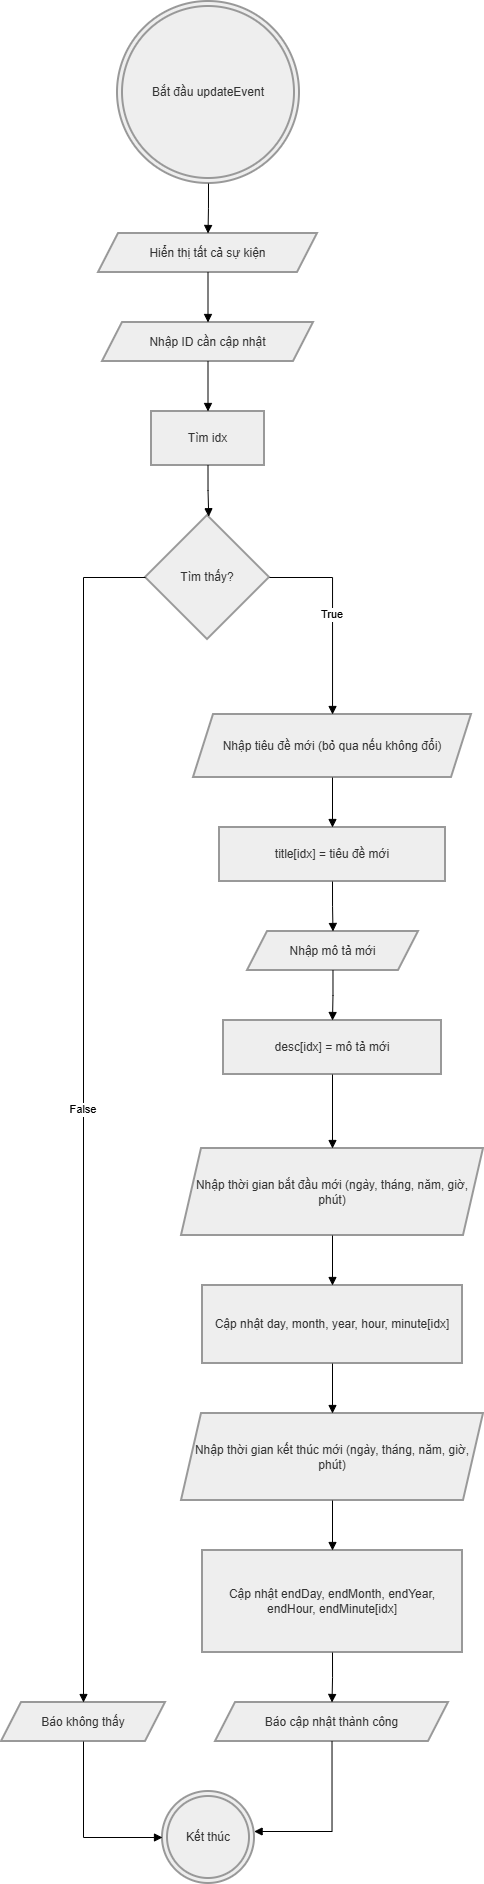

The diagram above was exported from draw.io. Its source (the exported page's mxGraphModel, read from the mxfile embedded in the PNG):
<mxGraphModel dx="896" dy="518" grid="1" gridSize="10" guides="1" tooltips="1" connect="1" arrows="1" fold="1" page="1" pageScale="1" pageWidth="827" pageHeight="1169" math="0" shadow="0">
  <root>
    <mxCell id="0" />
    <mxCell id="1" parent="0" />
    <mxCell id="Z_z8WRUelchAe8nCGO2Z-340" parent="1" style="ellipse;shape=doubleEllipse;aspect=fixed;strokeWidth=2;whiteSpace=wrap;fillColor=light-dark(#eeeeee,#1f2020);strokeColor=light-dark(#999999,#cccccc);fontColor=light-dark(#333333,#cccccc);" value="Bắt đầu updateEvent" vertex="1">
      <mxGeometry height="182" width="182" x="156" y="1160" as="geometry" />
    </mxCell>
    <mxCell id="Z_z8WRUelchAe8nCGO2Z-341" parent="1" style="shape=parallelogram;perimeter=parallelogramPerimeter;fixedSize=1;strokeWidth=2;whiteSpace=wrap;fillColor=light-dark(#eeeeee,#1f2020);strokeColor=light-dark(#999999,#cccccc);fontColor=light-dark(#333333,#cccccc);" value="Hiển thị tất cả sự kiện" vertex="1">
      <mxGeometry height="39" width="219" x="137" y="1392" as="geometry" />
    </mxCell>
    <mxCell id="Z_z8WRUelchAe8nCGO2Z-342" parent="1" style="shape=parallelogram;perimeter=parallelogramPerimeter;fixedSize=1;strokeWidth=2;whiteSpace=wrap;fillColor=light-dark(#eeeeee,#1f2020);strokeColor=light-dark(#999999,#cccccc);fontColor=light-dark(#333333,#cccccc);" value="Nhập ID cần cập nhật" vertex="1">
      <mxGeometry height="39" width="211" x="141" y="1481" as="geometry" />
    </mxCell>
    <mxCell id="Z_z8WRUelchAe8nCGO2Z-343" parent="1" style="whiteSpace=wrap;strokeWidth=2;fillColor=light-dark(#eeeeee,#1f2020);strokeColor=light-dark(#999999,#cccccc);fontColor=light-dark(#333333,#cccccc);" value="Tìm idx" vertex="1">
      <mxGeometry height="54" width="113" x="190" y="1570" as="geometry" />
    </mxCell>
    <mxCell id="Z_z8WRUelchAe8nCGO2Z-344" parent="1" style="rhombus;strokeWidth=2;whiteSpace=wrap;fillColor=light-dark(#eeeeee,#1f2020);strokeColor=light-dark(#999999,#cccccc);fontColor=light-dark(#333333,#cccccc);" value="Tìm thấy?" vertex="1">
      <mxGeometry height="124" width="124" x="184" y="1674" as="geometry" />
    </mxCell>
    <mxCell id="Z_z8WRUelchAe8nCGO2Z-345" parent="1" style="shape=parallelogram;perimeter=parallelogramPerimeter;fixedSize=1;strokeWidth=2;whiteSpace=wrap;fillColor=light-dark(#eeeeee,#1f2020);strokeColor=light-dark(#999999,#cccccc);fontColor=light-dark(#333333,#cccccc);" value="Báo không thấy" vertex="1">
      <mxGeometry height="39" width="164" x="40" y="2861" as="geometry" />
    </mxCell>
    <mxCell id="Z_z8WRUelchAe8nCGO2Z-346" parent="1" style="ellipse;shape=doubleEllipse;aspect=fixed;strokeWidth=2;whiteSpace=wrap;fillColor=light-dark(#eeeeee,#1f2020);strokeColor=light-dark(#999999,#cccccc);fontColor=light-dark(#333333,#cccccc);" value="Kết thúc" vertex="1">
      <mxGeometry height="92" width="92" x="201" y="2950" as="geometry" />
    </mxCell>
    <mxCell id="Z_z8WRUelchAe8nCGO2Z-347" parent="1" style="shape=parallelogram;perimeter=parallelogramPerimeter;fixedSize=1;strokeWidth=2;whiteSpace=wrap;fillColor=light-dark(#eeeeee,#1f2020);strokeColor=light-dark(#999999,#cccccc);fontColor=light-dark(#333333,#cccccc);" value="Nhập tiêu đề mới (bỏ qua nếu không đổi)" vertex="1">
      <mxGeometry height="63" width="278" x="232" y="1873" as="geometry" />
    </mxCell>
    <mxCell id="Z_z8WRUelchAe8nCGO2Z-348" parent="1" style="whiteSpace=wrap;strokeWidth=2;fillColor=light-dark(#eeeeee,#1f2020);strokeColor=light-dark(#999999,#cccccc);fontColor=light-dark(#333333,#cccccc);" value="title[idx] = tiêu đề mới" vertex="1">
      <mxGeometry height="54" width="226" x="258" y="1986" as="geometry" />
    </mxCell>
    <mxCell id="Z_z8WRUelchAe8nCGO2Z-349" parent="1" style="shape=parallelogram;perimeter=parallelogramPerimeter;fixedSize=1;strokeWidth=2;whiteSpace=wrap;fillColor=light-dark(#eeeeee,#1f2020);strokeColor=light-dark(#999999,#cccccc);fontColor=light-dark(#333333,#cccccc);" value="Nhập mô tả mới" vertex="1">
      <mxGeometry height="39" width="171" x="286" y="2090" as="geometry" />
    </mxCell>
    <mxCell id="Z_z8WRUelchAe8nCGO2Z-350" parent="1" style="whiteSpace=wrap;strokeWidth=2;fillColor=light-dark(#eeeeee,#1f2020);strokeColor=light-dark(#999999,#cccccc);fontColor=light-dark(#333333,#cccccc);" value="desc[idx] = mô tả mới" vertex="1">
      <mxGeometry height="54" width="218" x="262" y="2179" as="geometry" />
    </mxCell>
    <mxCell id="Z_z8WRUelchAe8nCGO2Z-351" parent="1" style="shape=parallelogram;perimeter=parallelogramPerimeter;fixedSize=1;strokeWidth=2;whiteSpace=wrap;fillColor=light-dark(#eeeeee,#1f2020);strokeColor=light-dark(#999999,#cccccc);fontColor=light-dark(#333333,#cccccc);" value="Nhập thời gian bắt đầu mới (ngày, tháng, năm, giờ, phút)" vertex="1">
      <mxGeometry height="87" width="302" x="220" y="2307" as="geometry" />
    </mxCell>
    <mxCell id="Z_z8WRUelchAe8nCGO2Z-352" parent="1" style="whiteSpace=wrap;strokeWidth=2;fillColor=light-dark(#eeeeee,#1f2020);strokeColor=light-dark(#999999,#cccccc);fontColor=light-dark(#333333,#cccccc);" value="Cập nhật day, month, year, hour, minute[idx]" vertex="1">
      <mxGeometry height="78" width="260" x="241" y="2444" as="geometry" />
    </mxCell>
    <mxCell id="Z_z8WRUelchAe8nCGO2Z-353" parent="1" style="shape=parallelogram;perimeter=parallelogramPerimeter;fixedSize=1;strokeWidth=2;whiteSpace=wrap;fillColor=light-dark(#eeeeee,#1f2020);strokeColor=light-dark(#999999,#cccccc);fontColor=light-dark(#333333,#cccccc);" value="Nhập thời gian kết thúc mới (ngày, tháng, năm, giờ, phút)" vertex="1">
      <mxGeometry height="87" width="302" x="220" y="2572" as="geometry" />
    </mxCell>
    <mxCell id="Z_z8WRUelchAe8nCGO2Z-354" parent="1" style="whiteSpace=wrap;strokeWidth=2;fillColor=light-dark(#eeeeee,#1f2020);strokeColor=light-dark(#999999,#cccccc);fontColor=light-dark(#333333,#cccccc);" value="Cập nhật endDay, endMonth, endYear, endHour, endMinute[idx]" vertex="1">
      <mxGeometry height="102" width="260" x="241" y="2709" as="geometry" />
    </mxCell>
    <mxCell id="Z_z8WRUelchAe8nCGO2Z-355" parent="1" style="shape=parallelogram;perimeter=parallelogramPerimeter;fixedSize=1;strokeWidth=2;whiteSpace=wrap;fillColor=light-dark(#eeeeee,#1f2020);strokeColor=light-dark(#999999,#cccccc);fontColor=light-dark(#333333,#cccccc);" value="Báo cập nhật thành công" vertex="1">
      <mxGeometry height="39" width="233" x="254" y="2861" as="geometry" />
    </mxCell>
    <mxCell id="Z_z8WRUelchAe8nCGO2Z-356" edge="1" parent="1" source="Z_z8WRUelchAe8nCGO2Z-340" style="startArrow=none;endArrow=block;exitX=0.5;exitY=1;entryX=0.5;entryY=0;rounded=0;edgeStyle=orthogonalEdgeStyle;" target="Z_z8WRUelchAe8nCGO2Z-341" value="">
      <mxGeometry relative="1" as="geometry" />
    </mxCell>
    <mxCell id="Z_z8WRUelchAe8nCGO2Z-357" edge="1" parent="1" source="Z_z8WRUelchAe8nCGO2Z-341" style="startArrow=none;endArrow=block;exitX=0.5;exitY=1;entryX=0.5;entryY=0;rounded=0;edgeStyle=orthogonalEdgeStyle;" target="Z_z8WRUelchAe8nCGO2Z-342" value="">
      <mxGeometry relative="1" as="geometry" />
    </mxCell>
    <mxCell id="Z_z8WRUelchAe8nCGO2Z-358" edge="1" parent="1" source="Z_z8WRUelchAe8nCGO2Z-342" style="startArrow=none;endArrow=block;exitX=0.5;exitY=1;entryX=0.5;entryY=0;rounded=0;edgeStyle=orthogonalEdgeStyle;" target="Z_z8WRUelchAe8nCGO2Z-343" value="">
      <mxGeometry relative="1" as="geometry" />
    </mxCell>
    <mxCell id="Z_z8WRUelchAe8nCGO2Z-359" edge="1" parent="1" source="Z_z8WRUelchAe8nCGO2Z-343" style="startArrow=none;endArrow=block;exitX=0.5;exitY=1;entryX=0.51;entryY=0;rounded=0;edgeStyle=orthogonalEdgeStyle;" target="Z_z8WRUelchAe8nCGO2Z-344" value="">
      <mxGeometry relative="1" as="geometry" />
    </mxCell>
    <mxCell id="Z_z8WRUelchAe8nCGO2Z-360" edge="1" parent="1" source="Z_z8WRUelchAe8nCGO2Z-344" style="startArrow=none;endArrow=block;entryX=0.5;entryY=-0.01;rounded=0;edgeStyle=orthogonalEdgeStyle;" target="Z_z8WRUelchAe8nCGO2Z-345" value="False">
      <mxGeometry relative="1" as="geometry">
        <Array as="points">
          <mxPoint x="122" y="1736" />
        </Array>
      </mxGeometry>
    </mxCell>
    <mxCell id="Z_z8WRUelchAe8nCGO2Z-361" edge="1" parent="1" source="Z_z8WRUelchAe8nCGO2Z-345" style="startArrow=none;endArrow=block;rounded=0;edgeStyle=orthogonalEdgeStyle;" target="Z_z8WRUelchAe8nCGO2Z-346" value="">
      <mxGeometry relative="1" as="geometry">
        <Array as="points">
          <mxPoint x="122" y="2996" />
        </Array>
      </mxGeometry>
    </mxCell>
    <mxCell id="Z_z8WRUelchAe8nCGO2Z-362" edge="1" parent="1" source="Z_z8WRUelchAe8nCGO2Z-344" style="startArrow=none;endArrow=block;rounded=0;edgeStyle=orthogonalEdgeStyle;" target="Z_z8WRUelchAe8nCGO2Z-347" value="True">
      <mxGeometry relative="1" as="geometry">
        <Array as="points">
          <mxPoint x="371" y="1736" />
        </Array>
      </mxGeometry>
    </mxCell>
    <mxCell id="Z_z8WRUelchAe8nCGO2Z-363" edge="1" parent="1" source="Z_z8WRUelchAe8nCGO2Z-347" style="startArrow=none;endArrow=block;entryX=0.5;entryY=-0.01;rounded=0;edgeStyle=orthogonalEdgeStyle;" target="Z_z8WRUelchAe8nCGO2Z-348" value="">
      <mxGeometry relative="1" as="geometry" />
    </mxCell>
    <mxCell id="Z_z8WRUelchAe8nCGO2Z-364" edge="1" parent="1" source="Z_z8WRUelchAe8nCGO2Z-348" style="startArrow=none;endArrow=block;exitX=0.5;exitY=0.99;entryX=0.5;entryY=-0.01;rounded=0;edgeStyle=orthogonalEdgeStyle;" target="Z_z8WRUelchAe8nCGO2Z-349" value="">
      <mxGeometry relative="1" as="geometry" />
    </mxCell>
    <mxCell id="Z_z8WRUelchAe8nCGO2Z-365" edge="1" parent="1" source="Z_z8WRUelchAe8nCGO2Z-349" style="startArrow=none;endArrow=block;entryX=0.5;entryY=-0.01;rounded=0;edgeStyle=orthogonalEdgeStyle;" target="Z_z8WRUelchAe8nCGO2Z-350" value="">
      <mxGeometry relative="1" as="geometry" />
    </mxCell>
    <mxCell id="Z_z8WRUelchAe8nCGO2Z-366" edge="1" parent="1" source="Z_z8WRUelchAe8nCGO2Z-350" style="startArrow=none;endArrow=block;exitX=0.5;exitY=0.99;entryX=0.5;entryY=0;rounded=0;edgeStyle=orthogonalEdgeStyle;" target="Z_z8WRUelchAe8nCGO2Z-351" value="">
      <mxGeometry relative="1" as="geometry" />
    </mxCell>
    <mxCell id="Z_z8WRUelchAe8nCGO2Z-367" edge="1" parent="1" source="Z_z8WRUelchAe8nCGO2Z-351" style="startArrow=none;endArrow=block;exitX=0.5;exitY=1;entryX=0.5;entryY=0;rounded=0;edgeStyle=orthogonalEdgeStyle;" target="Z_z8WRUelchAe8nCGO2Z-352" value="">
      <mxGeometry relative="1" as="geometry" />
    </mxCell>
    <mxCell id="Z_z8WRUelchAe8nCGO2Z-368" edge="1" parent="1" source="Z_z8WRUelchAe8nCGO2Z-352" style="startArrow=none;endArrow=block;exitX=0.5;exitY=1;entryX=0.5;entryY=0;rounded=0;edgeStyle=orthogonalEdgeStyle;" target="Z_z8WRUelchAe8nCGO2Z-353" value="">
      <mxGeometry relative="1" as="geometry" />
    </mxCell>
    <mxCell id="Z_z8WRUelchAe8nCGO2Z-369" edge="1" parent="1" source="Z_z8WRUelchAe8nCGO2Z-353" style="startArrow=none;endArrow=block;exitX=0.5;exitY=1;entryX=0.5;entryY=0;rounded=0;edgeStyle=orthogonalEdgeStyle;" target="Z_z8WRUelchAe8nCGO2Z-354" value="">
      <mxGeometry relative="1" as="geometry" />
    </mxCell>
    <mxCell id="Z_z8WRUelchAe8nCGO2Z-370" edge="1" parent="1" source="Z_z8WRUelchAe8nCGO2Z-354" style="startArrow=none;endArrow=block;exitX=0.5;exitY=1;entryX=0.5;entryY=-0.01;rounded=0;edgeStyle=orthogonalEdgeStyle;" target="Z_z8WRUelchAe8nCGO2Z-355" value="">
      <mxGeometry relative="1" as="geometry" />
    </mxCell>
    <mxCell id="Z_z8WRUelchAe8nCGO2Z-371" edge="1" parent="1" source="Z_z8WRUelchAe8nCGO2Z-355" style="startArrow=none;endArrow=block;rounded=0;edgeStyle=orthogonalEdgeStyle;" target="Z_z8WRUelchAe8nCGO2Z-346" value="">
      <mxGeometry relative="1" as="geometry">
        <Array as="points">
          <mxPoint x="371" y="2990" />
        </Array>
      </mxGeometry>
    </mxCell>
  </root>
</mxGraphModel>